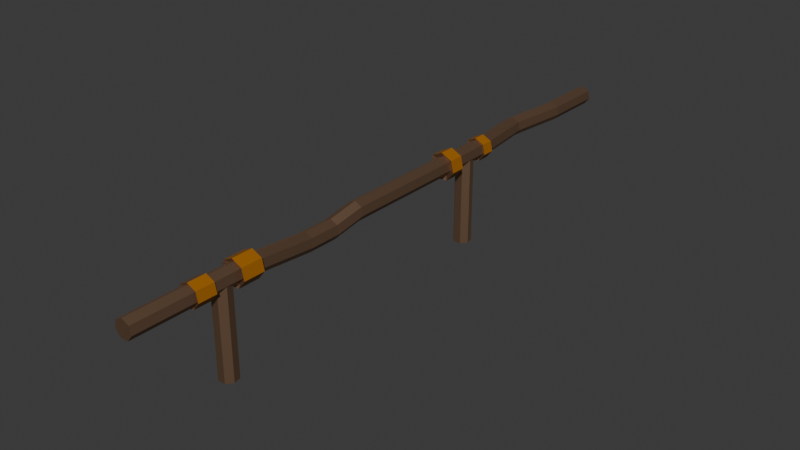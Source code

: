 # Source: Railing.blend  (saved by Blender 4.5.90; exported with 4.5.12 LTS)
import bpy
from mathutils import Matrix  # noqa: F401  (used for matrix-valued properties, if any)

bpy.ops.wm.read_factory_settings(use_empty=True)
scene = bpy.context.scene
scene.name = 'Scene'

# ---- collections
col_collection = bpy.data.collections.new('Collection'); scene.collection.children.link(col_collection)

# ---- materials (node trees are filled in below, after node groups)
mat_rust1 = bpy.data.materials.new('Rust1')
mat_rust2 = bpy.data.materials.new('Rust2')

# ---- material node trees
mat_rust1.use_nodes = True; mat_rust1.node_tree.nodes.clear()
_N = mat_rust1.node_tree.nodes; _L = mat_rust1.node_tree.links
n0 = _N.new('ShaderNodeBsdfPrincipled'); n0.name = 'Principled BSDF'; n0.location = (-200, 100)
n0.inputs[0].default_value = (0.3864, 0.2423, 0.1529, 1.0)
n0.inputs[1].default_value = 1.0
n0.inputs[2].default_value = 0.6
n1 = _N.new('ShaderNodeOutputMaterial'); n1.name = 'Material Output'; n1.location = (200, 100)
_L.new(n0.outputs[0], n1.inputs[0])
n1.is_active_output = True
mat_rust2.use_nodes = True; mat_rust2.node_tree.nodes.clear()
_N = mat_rust2.node_tree.nodes; _L = mat_rust2.node_tree.links
n0 = _N.new('ShaderNodeBsdfPrincipled'); n0.name = 'Principled BSDF'; n0.location = (-200, 100)
n0.inputs[0].default_value = (0.3663, 0.1314, 0.00588, 1.0)
n1 = _N.new('ShaderNodeOutputMaterial'); n1.name = 'Material Output'; n1.location = (200, 100)
_L.new(n0.outputs[0], n1.inputs[0])
n1.is_active_output = True

# ---- world
world_world = bpy.data.worlds.new('World'); scene.world = world_world
world_world.use_nodes = True; world_world.node_tree.nodes.clear()
_N = world_world.node_tree.nodes; _L = world_world.node_tree.links
n0 = _N.new('ShaderNodeOutputWorld'); n0.name = 'World Output'; n0.location = (200, 100)
n1 = _N.new('ShaderNodeBackground'); n1.name = 'Background'; n1.location = (-200, 100)
n1.inputs[0].default_value = (0.05088, 0.05088, 0.05088, 1.0)
_L.new(n1.outputs[0], n0.inputs[0])
n0.is_active_output = True
world_world.color = (0.05088, 0.05088, 0.05088)
world_world.sun_shadow_jitter_overblur = 0.0

# ---- meshes
me_cylinder_002 = bpy.data.meshes.new('Cylinder.002')
me_cylinder_002.from_pydata([(-0.09904, -3.629, -0.00851), (-0.09904, -3.629, 1.063), (-0.01525, -3.669, -0.00851), (-0.01525, -3.669, 1.063), (0.005442, -3.76, -0.00851), (0.005442, -3.76, 1.063), (-0.05254, -3.832, -0.00851), (-0.05254, -3.832, 1.063), (-0.1455, -3.832, -0.00851), (-0.1455, -3.832, 1.063), (-0.2035, -3.76, -0.00851), (-0.2035, -3.76, 1.063), (-0.1828, -3.669, -0.00851), (-0.1828, -3.669, 1.063), (-0.09904, 2.466, 1.182), (-0.09904, -4.83, 1.182), (-0.01144, 2.466, 1.139), (-0.01144, -4.83, 1.139), (0.0102, 2.466, 1.045), (0.0102, -4.83, 1.045), (-0.05043, 2.466, 0.9686), (-0.05043, -4.83, 0.9686), (-0.1477, 2.466, 0.9686), (-0.1477, -4.83, 0.9686), (-0.2083, 2.466, 1.045), (-0.2083, -4.83, 1.045), (-0.1867, 2.466, 1.139), (-0.1867, -4.83, 1.139), (-0.09904, 1.736, 1.182), (-0.1811, 1.007, 1.182), (-0.09904, 0.2772, 1.182), (-0.09904, -0.4524, 1.182), (-0.09904, -1.182, 1.182), (-0.09904, -1.912, 1.182), (-0.09904, -2.641, 1.118), (-0.09904, -3.371, 1.182), (-0.09904, -4.1, 1.182), (-0.01144, -4.1, 1.139), (-0.01144, -3.371, 1.139), (-0.01144, -2.641, 1.076), (-0.01144, -1.912, 1.139), (-0.01144, -1.182, 1.139), (-0.01144, -0.4524, 1.139), (-0.01144, 0.2772, 1.139), (-0.09349, 1.007, 1.139), (-0.01144, 1.736, 1.139), (0.0102, -4.1, 1.045), (0.0102, -3.371, 1.045), (0.0102, -2.641, 0.981), (0.0102, -1.912, 1.045), (0.0102, -1.182, 1.045), (0.0102, -0.4524, 1.045), (0.0102, 0.2772, 1.045), (-0.07185, 1.007, 1.045), (0.0102, 1.736, 1.045), (-0.05043, -4.1, 0.9686), (-0.05043, -3.371, 0.9686), (-0.05043, -2.641, 0.905), (-0.05043, -1.912, 0.9686), (-0.05043, -1.182, 0.9686), (-0.05043, -0.4524, 0.9686), (-0.05043, 0.2772, 0.9686), (-0.1325, 1.007, 0.9686), (-0.05043, 1.736, 0.9686), (-0.1477, -4.1, 0.9686), (-0.1477, -3.371, 0.9686), (-0.1477, -2.641, 0.905), (-0.1477, -1.912, 0.9686), (-0.1477, -1.182, 0.9686), (-0.1477, -0.4524, 0.9686), (-0.1477, 0.2772, 0.9686), (-0.2297, 1.007, 0.9686), (-0.1477, 1.736, 0.9686), (-0.2083, -4.1, 1.045), (-0.2083, -3.371, 1.045), (-0.2083, -2.641, 0.981), (-0.2083, -1.912, 1.045), (-0.2083, -1.182, 1.045), (-0.2083, -0.4524, 1.045), (-0.2083, 0.2772, 1.045), (-0.2903, 1.007, 1.045), (-0.2083, 1.736, 1.045), (-0.1867, -4.1, 1.139), (-0.1867, -3.371, 1.139), (-0.1867, -2.641, 1.076), (-0.1867, -1.912, 1.139), (-0.1867, -1.182, 1.139), (-0.1867, -0.4524, 1.139), (-0.1867, 0.2772, 1.139), (-0.2687, 1.007, 1.139), (-0.1867, 1.736, 1.139), (-0.09904, -3.553, 1.182), (-0.09904, -3.736, 1.182), (-0.09904, -3.918, 1.182), (-0.01144, -3.918, 1.139), (-0.01144, -3.736, 1.139), (-0.01144, -3.553, 1.139), (0.0102, -3.918, 1.045), (0.0102, -3.736, 1.045), (0.0102, -3.553, 1.045), (-0.05043, -3.918, 0.9686), (-0.05043, -3.736, 0.9686), (-0.05043, -3.553, 0.9686), (-0.1477, -3.918, 0.9686), (-0.1477, -3.736, 0.9686), (-0.1477, -3.553, 0.9686), (-0.2083, -3.918, 1.045), (-0.2083, -3.736, 1.045), (-0.2083, -3.553, 1.045), (-0.1867, -3.918, 1.139), (-0.1867, -3.736, 1.139), (-0.1867, -3.553, 1.139), (-0.09904, 0.1556, 1.182), (-0.09904, 0.03398, 1.182), (-0.09904, -0.08762, 1.182), (-0.09904, -0.2092, 1.182), (-0.09904, -0.3308, 1.182), (-0.01144, -0.3308, 1.139), (-0.01144, -0.2092, 1.139), (-0.01144, -0.08762, 1.139), (-0.01144, 0.03398, 1.139), (-0.01144, 0.1556, 1.139), (0.0102, -0.3308, 1.045), (0.0102, -0.2092, 1.045), (0.0102, -0.08762, 1.045), (0.0102, 0.03398, 1.045), (0.0102, 0.1556, 1.045), (-0.05043, -0.3308, 0.9686), (-0.05043, -0.2092, 0.9686), (-0.05043, -0.08762, 0.9686), (-0.05043, 0.03398, 0.9686), (-0.05043, 0.1556, 0.9686), (-0.1477, -0.3308, 0.9686), (-0.1477, -0.2092, 0.9686), (-0.1477, -0.08762, 0.9686), (-0.1477, 0.03398, 0.9686), (-0.1477, 0.1556, 0.9686), (-0.2083, -0.3308, 1.045), (-0.2083, -0.2092, 1.045), (-0.2083, -0.08762, 1.045), (-0.2083, 0.03398, 1.045), (-0.2083, 0.1556, 1.045), (-0.1867, -0.3308, 1.139), (-0.1867, -0.2092, 1.139), (-0.1867, -0.08762, 1.139), (-0.1867, 0.03398, 1.139), (-0.1867, 0.1556, 1.139), (-0.09904, -2.276, 1.118), (-0.01144, -2.276, 1.076), (0.0102, -2.276, 0.981), (-0.05043, -2.276, 0.905), (-0.1477, -2.276, 0.905), (-0.2083, -2.276, 0.981), (-0.1867, -2.276, 1.076), (-0.09904, -4.12, 1.206), (0.007632, -4.12, 1.155), (0.03398, -4.12, 1.039), (-0.03984, -4.12, 0.9466), (-0.1582, -4.12, 0.9466), (-0.2321, -4.12, 1.039), (-0.2057, -4.12, 1.155), (-0.09904, -3.898, 1.206), (0.007632, -3.898, 1.155), (0.03398, -3.898, 1.039), (-0.03984, -3.898, 0.9466), (-0.1582, -3.898, 0.9466), (-0.2321, -3.898, 1.039), (-0.2057, -3.898, 1.155), (-0.09904, -3.334, 1.226), (0.02351, -3.334, 1.167), (0.05377, -3.334, 1.035), (-0.03103, -3.334, 0.9283), (-0.1671, -3.334, 0.9283), (-0.2519, -3.334, 1.035), (-0.2216, -3.334, 1.167), (-0.09904, -3.59, 1.226), (0.02351, -3.59, 1.167), (0.05377, -3.59, 1.035), (-0.03103, -3.59, 0.9283), (-0.1671, -3.59, 0.9283), (-0.2519, -3.59, 1.035), (-0.2216, -3.59, 1.167), (-0.09904, 0.292, 1.209), (0.009945, 0.292, 1.156), (0.03686, 0.292, 1.039), (-0.03856, 0.292, 0.944), (-0.1595, 0.292, 0.944), (-0.235, 0.292, 1.039), (-0.208, 0.292, 1.156), (-0.09904, 0.1407, 1.209), (0.009945, 0.1407, 1.156), (0.03686, 0.1407, 1.039), (-0.03856, 0.1407, 0.944), (-0.1595, 0.1407, 0.944), (-0.235, 0.1407, 1.039), (-0.208, 0.1407, 1.156), (-0.09904, -0.4524, 1.182), (-0.01144, -0.4524, 1.139), (0.0102, -0.4524, 1.045), (-0.05043, -0.4524, 0.9686), (-0.1477, -0.4524, 0.9686), (-0.2083, -0.4524, 1.045), (-0.1867, -0.4524, 1.139), (-0.09904, -0.3308, 1.182), (-0.01144, -0.3308, 1.139), (0.0102, -0.3308, 1.045), (-0.05043, -0.3308, 0.9686), (-0.1477, -0.3308, 0.9686), (-0.2083, -0.3308, 1.045), (-0.1867, -0.3308, 1.139), (-0.09904, -0.4824, 1.237), (0.0317, -0.4824, 1.174), (0.064, -0.4824, 1.032), (-0.02648, -0.4824, 0.9189), (-0.1716, -0.4824, 0.9189), (-0.2621, -0.4824, 1.032), (-0.2298, -0.4824, 1.174), (-0.09904, -0.3009, 1.237), (0.0317, -0.3009, 1.174), (0.064, -0.3009, 1.032), (-0.02648, -0.3009, 0.9189), (-0.1716, -0.3009, 0.9189), (-0.2621, -0.3009, 1.032), (-0.2298, -0.3009, 1.174), (-0.09904, 0.04261, -0.00851), (-0.09904, 0.04261, 1.063), (-0.01525, 0.002257, -0.00851), (-0.01525, 0.002257, 1.063), (0.005442, -0.08841, -0.00851), (0.005442, -0.08841, 1.063), (-0.05254, -0.1611, -0.00851), (-0.05254, -0.1611, 1.063), (-0.1455, -0.1611, -0.00851), (-0.1455, -0.1611, 1.063), (-0.2035, -0.08841, -0.00851), (-0.2035, -0.08841, 1.063), (-0.1828, 0.002257, -0.00851), (-0.1828, 0.002257, 1.063)], [], [(0, 1, 3, 2), (2, 3, 5, 4), (4, 5, 7, 6), (6, 7, 9, 8), (8, 9, 11, 10), (3, 1, 13, 11, 9, 7, 5), (10, 11, 13, 12), (12, 13, 1, 0), (0, 2, 4, 6, 8, 10, 12), (36, 15, 17, 37), (37, 17, 19, 46), (46, 19, 21, 55), (55, 21, 23, 64), (64, 23, 25, 73), (17, 15, 27, 25, 23, 21, 19), (73, 25, 27, 82), (82, 27, 15, 36), (14, 16, 18, 20, 22, 24, 26), (26, 90, 28, 14), (90, 89, 29, 28), (89, 88, 30, 29), (116, 142, 209, 203), (87, 86, 32, 31), (86, 85, 33, 32), (153, 84, 34, 147), (84, 83, 35, 34), (94, 93, 161, 162), (24, 81, 90, 26), (81, 80, 89, 90), (80, 79, 88, 89), (132, 127, 206, 207), (78, 77, 86, 87), (77, 76, 85, 86), (152, 75, 84, 153), (75, 74, 83, 84), (64, 73, 159, 158), (22, 72, 81, 24), (72, 71, 80, 81), (71, 70, 79, 80), (42, 51, 198, 197), (69, 68, 77, 78), (68, 67, 76, 77), (151, 66, 75, 152), (66, 65, 74, 75), (100, 97, 163, 164), (20, 63, 72, 22), (63, 62, 71, 72), (62, 61, 70, 71), (117, 116, 203, 204), (60, 59, 68, 69), (59, 58, 67, 68), (150, 57, 66, 151), (57, 56, 65, 66), (36, 37, 155, 154), (18, 54, 63, 20), (54, 53, 62, 63), (53, 52, 61, 62), (87, 31, 196, 202), (51, 50, 59, 60), (50, 49, 58, 59), (149, 48, 57, 150), (48, 47, 56, 57), (73, 82, 160, 159), (16, 45, 54, 18), (45, 44, 53, 54), (44, 43, 52, 53), (51, 60, 199, 198), (42, 41, 50, 51), (41, 40, 49, 50), (148, 39, 48, 149), (39, 38, 47, 48), (106, 103, 165, 166), (14, 28, 45, 16), (28, 29, 44, 45), (29, 30, 43, 44), (137, 132, 207, 208), (31, 32, 41, 42), (32, 33, 40, 41), (147, 34, 39, 148), (34, 35, 38, 39), (37, 46, 156, 155), (102, 105, 179, 178), (91, 92, 95, 96), (92, 93, 94, 95), (108, 111, 181, 180), (96, 95, 98, 99), (95, 94, 97, 98), (74, 65, 172, 173), (99, 98, 101, 102), (98, 97, 100, 101), (91, 96, 176, 175), (102, 101, 104, 105), (101, 100, 103, 104), (38, 35, 168, 169), (105, 104, 107, 108), (104, 103, 106, 107), (99, 102, 178, 177), (108, 107, 110, 111), (107, 106, 109, 110), (83, 74, 173, 174), (111, 110, 92, 91), (110, 109, 93, 92), (121, 126, 191, 190), (112, 113, 120, 121), (113, 114, 119, 120), (114, 115, 118, 119), (115, 116, 117, 118), (43, 30, 182, 183), (121, 120, 125, 126), (120, 119, 124, 125), (119, 118, 123, 124), (118, 117, 122, 123), (88, 79, 187, 188), (126, 125, 130, 131), (125, 124, 129, 130), (124, 123, 128, 129), (123, 122, 127, 128), (52, 43, 183, 184), (131, 130, 135, 136), (130, 129, 134, 135), (129, 128, 133, 134), (128, 127, 132, 133), (141, 146, 195, 194), (136, 135, 140, 141), (135, 134, 139, 140), (134, 133, 138, 139), (133, 132, 137, 138), (126, 131, 192, 191), (141, 140, 145, 146), (140, 139, 144, 145), (139, 138, 143, 144), (138, 137, 142, 143), (30, 88, 188, 182), (146, 145, 113, 112), (145, 144, 114, 113), (144, 143, 115, 114), (143, 142, 116, 115), (33, 147, 148, 40), (40, 148, 149, 49), (49, 149, 150, 58), (58, 150, 151, 67), (67, 151, 152, 76), (76, 152, 153, 85), (85, 153, 147, 33), (167, 160, 154, 161), (166, 159, 160, 167), (165, 158, 159, 166), (164, 157, 158, 165), (163, 156, 157, 164), (162, 155, 156, 163), (161, 154, 155, 162), (109, 106, 166, 167), (55, 64, 158, 157), (103, 100, 164, 165), (46, 55, 157, 156), (97, 94, 162, 163), (93, 109, 167, 161), (82, 36, 154, 160), (168, 175, 176, 169), (169, 176, 177, 170), (170, 177, 178, 171), (171, 178, 179, 172), (172, 179, 180, 173), (173, 180, 181, 174), (174, 181, 175, 168), (65, 56, 171, 172), (96, 99, 177, 176), (111, 91, 175, 181), (56, 47, 170, 171), (35, 83, 174, 168), (105, 108, 180, 179), (47, 38, 169, 170), (182, 189, 190, 183), (183, 190, 191, 184), (184, 191, 192, 185), (185, 192, 193, 186), (186, 193, 194, 187), (187, 194, 195, 188), (188, 195, 189, 182), (136, 141, 194, 193), (79, 70, 186, 187), (70, 61, 185, 186), (112, 121, 190, 189), (131, 136, 193, 192), (146, 112, 189, 195), (61, 52, 184, 185), (198, 199, 213, 212), (209, 208, 222, 223), (199, 200, 214, 213), (208, 207, 221, 222), (200, 201, 215, 214), (207, 206, 220, 221), (201, 202, 216, 215), (78, 87, 202, 201), (31, 42, 197, 196), (127, 122, 205, 206), (142, 137, 208, 209), (69, 78, 201, 200), (60, 69, 200, 199), (122, 117, 204, 205), (223, 216, 210, 217), (222, 215, 216, 223), (221, 214, 215, 222), (220, 213, 214, 221), (219, 212, 213, 220), (218, 211, 212, 219), (217, 210, 211, 218), (203, 209, 223, 217), (197, 198, 212, 211), (204, 203, 217, 218), (196, 197, 211, 210), (205, 204, 218, 219), (202, 196, 210, 216), (206, 205, 219, 220), (224, 225, 227, 226), (226, 227, 229, 228), (228, 229, 231, 230), (230, 231, 233, 232), (232, 233, 235, 234), (227, 225, 237, 235, 233, 231, 229), (234, 235, 237, 236), (236, 237, 225, 224), (224, 226, 228, 230, 232, 234, 236)])
me_cylinder_002.polygons.foreach_set('material_index', [0, 0, 0, 0, 0, 0, 0, 0, 0, 0, 0, 0, 0, 0, 0, 0, 0, 0, 0, 0, 0, 1, 0, 0, 0, 0, 0, 0, 0, 0, 1, 0, 0, 0, 0, 0, 0, 0, 0, 0, 0, 0, 0, 0, 0, 0, 0, 0, 1, 0, 0, 0, 0, 0, 0, 0, 0, 0, 0, 0, 0, 0, 0, 0, 0, 0, 0, 0, 0, 0, 0, 0, 0, 0, 0, 1, 0, 0, 0, 0, 0, 0, 0, 0, 0, 0, 0, 0, 0, 0, 0, 0, 0, 0, 0, 0, 0, 0, 0, 0, 0, 0, 0, 0, 0, 0, 0, 0, 0, 0, 0, 0, 0, 0, 0, 0, 0, 0, 0, 0, 0, 0, 0, 0, 0, 0, 0, 0, 0, 0, 0, 0, 0, 0, 0, 0, 0, 0, 0, 0, 0, 0, 0, 0, 0, 0, 0, 0, 1, 1, 1, 0, 0, 0, 0, 0, 0, 0, 1, 1, 1, 1, 1, 1, 1, 0, 0, 0, 0, 0, 0, 0, 1, 1, 1, 1, 1, 1, 1, 0, 0, 0, 0, 0, 0, 0, 0, 1, 0, 1, 0, 1, 0, 0, 0, 1, 1, 0, 0, 1, 1, 1, 1, 1, 1, 1, 1, 1, 0, 1, 0, 1, 0, 1, 0, 0, 0, 0, 0, 0, 0, 0, 0])
_uv = me_cylinder_002.uv_layers.new(name='UVMap')
_uv.uv.foreach_set('vector', [1.0, 0.5, 1.0, 1.0, 0.8571, 1.0, 0.8571, 0.5, 0.8571, 0.5, 0.8571, 1.0, 0.7143, 1.0, 0.7143, 0.5, 0.7143, 0.5, 0.7143, 1.0, 0.5714, 1.0, 0.5714, 0.5, 0.5714, 0.5, 0.5714, 1.0, 0.4286, 1.0, 0.4286, 0.5, 0.4286, 0.5, 0.4286, 1.0, 0.2857, 1.0, 0.2857, 0.5, 0.4376, 0.3996, 0.25, 0.49, 0.06236, 0.3996, 0.01602, 0.1966, 0.1459, 0.03377, 0.3541, 0.03377, 0.484, 0.1966, 0.2857, 0.5, 0.2857, 1.0, 0.1429, 1.0, 0.1429, 0.5, 0.1429, 0.5, 0.1429, 1.0, 2.98e-08, 1.0, 2.98e-08, 0.5, 0.75, 0.49, 0.9376, 0.3996, 0.984, 0.1966, 0.8541, 0.03377, 0.6459, 0.03377, 0.516, 0.1966, 0.5624, 0.3996, 1.0, 0.95, 1.0, 1.0, 0.8571, 1.0, 0.8571, 0.95, 0.8571, 0.95, 0.8571, 1.0, 0.7143, 1.0, 0.7143, 0.95, 0.7143, 0.95, 0.7143, 1.0, 0.5714, 1.0, 0.5714, 0.95, 0.5714, 0.95, 0.5714, 1.0, 0.4286, 1.0, 0.4286, 0.95, 0.4286, 0.95, 0.4286, 1.0, 0.2857, 1.0, 0.2857, 0.95, 0.4376, 0.3996, 0.25, 0.49, 0.06236, 0.3996, 0.01602, 0.1966, 0.1459, 0.03377, 0.3541, 0.03377, 0.484, 0.1966, 0.2857, 0.95, 0.2857, 1.0, 0.1429, 1.0, 0.1429, 0.95, 0.1429, 0.95, 0.1429, 1.0, 2.98e-08, 1.0, 2.98e-08, 0.95, 0.75, 0.49, 0.9376, 0.3996, 0.984, 0.1966, 0.8541, 0.03377, 0.6459, 0.03377, 0.516, 0.1966, 0.5624, 0.3996, 0.1429, 0.5, 0.1429, 0.55, 2.98e-08, 0.55, 2.98e-08, 0.5, 0.1429, 0.55, 0.1429, 0.6, 2.98e-08, 0.6, 2.98e-08, 0.55, 0.1429, 0.6, 0.1429, 0.65, 2.98e-08, 0.65, 2.98e-08, 0.6, 2.98e-08, 0.6917, 0.1429, 0.6917, 0.1429, 0.6917, 2.98e-08, 0.6917, 0.1429, 0.7, 0.1429, 0.75, 2.98e-08, 0.75, 2.98e-08, 0.7, 0.1429, 0.75, 0.1429, 0.8, 2.98e-08, 0.8, 2.98e-08, 0.75, 0.1429, 0.825, 0.1429, 0.85, 2.98e-08, 0.85, 2.98e-08, 0.825, 0.1429, 0.85, 0.1429, 0.9, 2.98e-08, 0.9, 2.98e-08, 0.85, 0.8571, 0.9375, 1.0, 0.9375, 1.0, 0.9375, 0.8571, 0.9375, 0.2857, 0.5, 0.2857, 0.55, 0.1429, 0.55, 0.1429, 0.5, 0.2857, 0.55, 0.2857, 0.6, 0.1429, 0.6, 0.1429, 0.55, 0.2857, 0.6, 0.2857, 0.65, 0.1429, 0.65, 0.1429, 0.6, 0.4286, 0.6917, 0.5714, 0.6917, 0.5714, 0.6917, 0.4286, 0.6917, 0.2857, 0.7, 0.2857, 0.75, 0.1429, 0.75, 0.1429, 0.7, 0.2857, 0.75, 0.2857, 0.8, 0.1429, 0.8, 0.1429, 0.75, 0.2857, 0.825, 0.2857, 0.85, 0.1429, 0.85, 0.1429, 0.825, 0.2857, 0.85, 0.2857, 0.9, 0.1429, 0.9, 0.1429, 0.85, 0.4286, 0.95, 0.2857, 0.95, 0.2857, 0.95, 0.4286, 0.95, 0.4286, 0.5, 0.4286, 0.55, 0.2857, 0.55, 0.2857, 0.5, 0.4286, 0.55, 0.4286, 0.6, 0.2857, 0.6, 0.2857, 0.55, 0.4286, 0.6, 0.4286, 0.65, 0.2857, 0.65, 0.2857, 0.6, 0.8571, 0.7, 0.7143, 0.7, 0.7143, 0.7, 0.8571, 0.7, 0.4286, 0.7, 0.4286, 0.75, 0.2857, 0.75, 0.2857, 0.7, 0.4286, 0.75, 0.4286, 0.8, 0.2857, 0.8, 0.2857, 0.75, 0.4286, 0.825, 0.4286, 0.85, 0.2857, 0.85, 0.2857, 0.825, 0.4286, 0.85, 0.4286, 0.9, 0.2857, 0.9, 0.2857, 0.85, 0.5714, 0.9375, 0.7143, 0.9375, 0.7143, 0.9375, 0.5714, 0.9375, 0.5714, 0.5, 0.5714, 0.55, 0.4286, 0.55, 0.4286, 0.5, 0.5714, 0.55, 0.5714, 0.6, 0.4286, 0.6, 0.4286, 0.55, 0.5714, 0.6, 0.5714, 0.65, 0.4286, 0.65, 0.4286, 0.6, 0.8571, 0.6917, 1.0, 0.6917, 1.0, 0.6917, 0.8571, 0.6917, 0.5714, 0.7, 0.5714, 0.75, 0.4286, 0.75, 0.4286, 0.7, 0.5714, 0.75, 0.5714, 0.8, 0.4286, 0.8, 0.4286, 0.75, 0.5714, 0.825, 0.5714, 0.85, 0.4286, 0.85, 0.4286, 0.825, 0.5714, 0.85, 0.5714, 0.9, 0.4286, 0.9, 0.4286, 0.85, 1.0, 0.95, 0.8571, 0.95, 0.8571, 0.95, 1.0, 0.95, 0.7143, 0.5, 0.7143, 0.55, 0.5714, 0.55, 0.5714, 0.5, 0.7143, 0.55, 0.7143, 0.6, 0.5714, 0.6, 0.5714, 0.55, 0.7143, 0.6, 0.7143, 0.65, 0.5714, 0.65, 0.5714, 0.6, 0.1429, 0.7, 2.98e-08, 0.7, 2.98e-08, 0.7, 0.1429, 0.7, 0.7143, 0.7, 0.7143, 0.75, 0.5714, 0.75, 0.5714, 0.7, 0.7143, 0.75, 0.7143, 0.8, 0.5714, 0.8, 0.5714, 0.75, 0.7143, 0.825, 0.7143, 0.85, 0.5714, 0.85, 0.5714, 0.825, 0.7143, 0.85, 0.7143, 0.9, 0.5714, 0.9, 0.5714, 0.85, 0.2857, 0.95, 0.1429, 0.95, 0.1429, 0.95, 0.2857, 0.95, 0.8571, 0.5, 0.8571, 0.55, 0.7143, 0.55, 0.7143, 0.5, 0.8571, 0.55, 0.8571, 0.6, 0.7143, 0.6, 0.7143, 0.55, 0.8571, 0.6, 0.8571, 0.65, 0.7143, 0.65, 0.7143, 0.6, 0.7143, 0.7, 0.5714, 0.7, 0.5714, 0.7, 0.7143, 0.7, 0.8571, 0.7, 0.8571, 0.75, 0.7143, 0.75, 0.7143, 0.7, 0.8571, 0.75, 0.8571, 0.8, 0.7143, 0.8, 0.7143, 0.75, 0.8571, 0.825, 0.8571, 0.85, 0.7143, 0.85, 0.7143, 0.825, 0.8571, 0.85, 0.8571, 0.9, 0.7143, 0.9, 0.7143, 0.85, 0.2857, 0.9375, 0.4286, 0.9375, 0.4286, 0.9375, 0.2857, 0.9375, 1.0, 0.5, 1.0, 0.55, 0.8571, 0.55, 0.8571, 0.5, 1.0, 0.55, 1.0, 0.6, 0.8571, 0.6, 0.8571, 0.55, 1.0, 0.6, 1.0, 0.65, 0.8571, 0.65, 0.8571, 0.6, 0.2857, 0.6917, 0.4286, 0.6917, 0.4286, 0.6917, 0.2857, 0.6917, 1.0, 0.7, 1.0, 0.75, 0.8571, 0.75, 0.8571, 0.7, 1.0, 0.75, 1.0, 0.8, 0.8571, 0.8, 0.8571, 0.75, 1.0, 0.825, 1.0, 0.85, 0.8571, 0.85, 0.8571, 0.825, 1.0, 0.85, 1.0, 0.9, 0.8571, 0.9, 0.8571, 0.85, 0.8571, 0.95, 0.7143, 0.95, 0.7143, 0.95, 0.8571, 0.95, 0.5714, 0.9125, 0.4286, 0.9125, 0.4286, 0.9125, 0.5714, 0.9125, 1.0, 0.9125, 1.0, 0.925, 0.8571, 0.925, 0.8571, 0.9125, 1.0, 0.925, 1.0, 0.9375, 0.8571, 0.9375, 0.8571, 0.925, 0.2857, 0.9125, 0.1429, 0.9125, 0.1429, 0.9125, 0.2857, 0.9125, 0.8571, 0.9125, 0.8571, 0.925, 0.7143, 0.925, 0.7143, 0.9125, 0.8571, 0.925, 0.8571, 0.9375, 0.7143, 0.9375, 0.7143, 0.925, 0.2857, 0.9, 0.4286, 0.9, 0.4286, 0.9, 0.2857, 0.9, 0.7143, 0.9125, 0.7143, 0.925, 0.5714, 0.925, 0.5714, 0.9125, 0.7143, 0.925, 0.7143, 0.9375, 0.5714, 0.9375, 0.5714, 0.925, 1.0, 0.9125, 0.8571, 0.9125, 0.8571, 0.9125, 1.0, 0.9125, 0.5714, 0.9125, 0.5714, 0.925, 0.4286, 0.925, 0.4286, 0.9125, 0.5714, 0.925, 0.5714, 0.9375, 0.4286, 0.9375, 0.4286, 0.925, 0.8571, 0.9, 1.0, 0.9, 1.0, 0.9, 0.8571, 0.9, 0.4286, 0.9125, 0.4286, 0.925, 0.2857, 0.925, 0.2857, 0.9125, 0.4286, 0.925, 0.4286, 0.9375, 0.2857, 0.9375, 0.2857, 0.925, 0.7143, 0.9125, 0.5714, 0.9125, 0.5714, 0.9125, 0.7143, 0.9125, 0.2857, 0.9125, 0.2857, 0.925, 0.1429, 0.925, 0.1429, 0.9125, 0.2857, 0.925, 0.2857, 0.9375, 0.1429, 0.9375, 0.1429, 0.925, 0.1429, 0.9, 0.2857, 0.9, 0.2857, 0.9, 0.1429, 0.9, 0.1429, 0.9125, 0.1429, 0.925, 2.98e-08, 0.925, 2.98e-08, 0.9125, 0.1429, 0.925, 0.1429, 0.9375, 2.98e-08, 0.9375, 2.98e-08, 0.925, 0.8571, 0.6583, 0.7143, 0.6583, 0.7143, 0.6583, 0.8571, 0.6583, 1.0, 0.6583, 1.0, 0.6667, 0.8571, 0.6667, 0.8571, 0.6583, 1.0, 0.6667, 1.0, 0.675, 0.8571, 0.675, 0.8571, 0.6667, 1.0, 0.675, 1.0, 0.6833, 0.8571, 0.6833, 0.8571, 0.675, 1.0, 0.6833, 1.0, 0.6917, 0.8571, 0.6917, 0.8571, 0.6833, 0.8571, 0.65, 1.0, 0.65, 1.0, 0.65, 0.8571, 0.65, 0.8571, 0.6583, 0.8571, 0.6667, 0.7143, 0.6667, 0.7143, 0.6583, 0.8571, 0.6667, 0.8571, 0.675, 0.7143, 0.675, 0.7143, 0.6667, 0.8571, 0.675, 0.8571, 0.6833, 0.7143, 0.6833, 0.7143, 0.675, 0.8571, 0.6833, 0.8571, 0.6917, 0.7143, 0.6917, 0.7143, 0.6833, 0.1429, 0.65, 0.2857, 0.65, 0.2857, 0.65, 0.1429, 0.65, 0.7143, 0.6583, 0.7143, 0.6667, 0.5714, 0.6667, 0.5714, 0.6583, 0.7143, 0.6667, 0.7143, 0.675, 0.5714, 0.675, 0.5714, 0.6667, 0.7143, 0.675, 0.7143, 0.6833, 0.5714, 0.6833, 0.5714, 0.675, 0.7143, 0.6833, 0.7143, 0.6917, 0.5714, 0.6917, 0.5714, 0.6833, 0.7143, 0.65, 0.8571, 0.65, 0.8571, 0.65, 0.7143, 0.65, 0.5714, 0.6583, 0.5714, 0.6667, 0.4286, 0.6667, 0.4286, 0.6583, 0.5714, 0.6667, 0.5714, 0.675, 0.4286, 0.675, 0.4286, 0.6667, 0.5714, 0.675, 0.5714, 0.6833, 0.4286, 0.6833, 0.4286, 0.675, 0.5714, 0.6833, 0.5714, 0.6917, 0.4286, 0.6917, 0.4286, 0.6833, 0.2857, 0.6583, 0.1429, 0.6583, 0.1429, 0.6583, 0.2857, 0.6583, 0.4286, 0.6583, 0.4286, 0.6667, 0.2857, 0.6667, 0.2857, 0.6583, 0.4286, 0.6667, 0.4286, 0.675, 0.2857, 0.675, 0.2857, 0.6667, 0.4286, 0.675, 0.4286, 0.6833, 0.2857, 0.6833, 0.2857, 0.675, 0.4286, 0.6833, 0.4286, 0.6917, 0.2857, 0.6917, 0.2857, 0.6833, 0.7143, 0.6583, 0.5714, 0.6583, 0.5714, 0.6583, 0.7143, 0.6583, 0.2857, 0.6583, 0.2857, 0.6667, 0.1429, 0.6667, 0.1429, 0.6583, 0.2857, 0.6667, 0.2857, 0.675, 0.1429, 0.675, 0.1429, 0.6667, 0.2857, 0.675, 0.2857, 0.6833, 0.1429, 0.6833, 0.1429, 0.675, 0.2857, 0.6833, 0.2857, 0.6917, 0.1429, 0.6917, 0.1429, 0.6833, 2.98e-08, 0.65, 0.1429, 0.65, 0.1429, 0.65, 2.98e-08, 0.65, 0.1429, 0.6583, 0.1429, 0.6667, 2.98e-08, 0.6667, 2.98e-08, 0.6583, 0.1429, 0.6667, 0.1429, 0.675, 2.98e-08, 0.675, 2.98e-08, 0.6667, 0.1429, 0.675, 0.1429, 0.6833, 2.98e-08, 0.6833, 2.98e-08, 0.675, 0.1429, 0.6833, 0.1429, 0.6917, 2.98e-08, 0.6917, 2.98e-08, 0.6833, 1.0, 0.8, 1.0, 0.825, 0.8571, 0.825, 0.8571, 0.8, 0.8571, 0.8, 0.8571, 0.825, 0.7143, 0.825, 0.7143, 0.8, 0.7143, 0.8, 0.7143, 0.825, 0.5714, 0.825, 0.5714, 0.8, 0.5714, 0.8, 0.5714, 0.825, 0.4286, 0.825, 0.4286, 0.8, 0.4286, 0.8, 0.4286, 0.825, 0.2857, 0.825, 0.2857, 0.8, 0.2857, 0.8, 0.2857, 0.825, 0.1429, 0.825, 0.1429, 0.8, 0.1429, 0.8, 0.1429, 0.825, 2.98e-08, 0.825, 2.98e-08, 0.8, 0.1429, 0.9375, 0.1429, 0.95, 2.98e-08, 0.95, 2.98e-08, 0.9375, 0.2857, 0.9375, 0.2857, 0.95, 0.1429, 0.95, 0.1429, 0.9375, 0.4286, 0.9375, 0.4286, 0.95, 0.2857, 0.95, 0.2857, 0.9375, 0.5714, 0.9375, 0.5714, 0.95, 0.4286, 0.95, 0.4286, 0.9375, 0.7143, 0.9375, 0.7143, 0.95, 0.5714, 0.95, 0.5714, 0.9375, 0.8571, 0.9375, 0.8571, 0.95, 0.7143, 0.95, 0.7143, 0.9375, 1.0, 0.9375, 1.0, 0.95, 0.8571, 0.95, 0.8571, 0.9375, 0.1429, 0.9375, 0.2857, 0.9375, 0.2857, 0.9375, 0.1429, 0.9375, 0.5714, 0.95, 0.4286, 0.95, 0.4286, 0.95, 0.5714, 0.95, 0.4286, 0.9375, 0.5714, 0.9375, 0.5714, 0.9375, 0.4286, 0.9375, 0.7143, 0.95, 0.5714, 0.95, 0.5714, 0.95, 0.7143, 0.95, 0.7143, 0.9375, 0.8571, 0.9375, 0.8571, 0.9375, 0.7143, 0.9375, 2.98e-08, 0.9375, 0.1429, 0.9375, 0.1429, 0.9375, 2.98e-08, 0.9375, 0.1429, 0.95, 2.98e-08, 0.95, 2.98e-08, 0.95, 0.1429, 0.95, 1.0, 0.9, 1.0, 0.9125, 0.8571, 0.9125, 0.8571, 0.9, 0.8571, 0.9, 0.8571, 0.9125, 0.7143, 0.9125, 0.7143, 0.9, 0.7143, 0.9, 0.7143, 0.9125, 0.5714, 0.9125, 0.5714, 0.9, 0.5714, 0.9, 0.5714, 0.9125, 0.4286, 0.9125, 0.4286, 0.9, 0.4286, 0.9, 0.4286, 0.9125, 0.2857, 0.9125, 0.2857, 0.9, 0.2857, 0.9, 0.2857, 0.9125, 0.1429, 0.9125, 0.1429, 0.9, 0.1429, 0.9, 0.1429, 0.9125, 2.98e-08, 0.9125, 2.98e-08, 0.9, 0.4286, 0.9, 0.5714, 0.9, 0.5714, 0.9, 0.4286, 0.9, 0.8571, 0.9125, 0.7143, 0.9125, 0.7143, 0.9125, 0.8571, 0.9125, 0.1429, 0.9125, 2.98e-08, 0.9125, 2.98e-08, 0.9125, 0.1429, 0.9125, 0.5714, 0.9, 0.7143, 0.9, 0.7143, 0.9, 0.5714, 0.9, 2.98e-08, 0.9, 0.1429, 0.9, 0.1429, 0.9, 2.98e-08, 0.9, 0.4286, 0.9125, 0.2857, 0.9125, 0.2857, 0.9125, 0.4286, 0.9125, 0.7143, 0.9, 0.8571, 0.9, 0.8571, 0.9, 0.7143, 0.9, 1.0, 0.65, 1.0, 0.6583, 0.8571, 0.6583, 0.8571, 0.65, 0.8571, 0.65, 0.8571, 0.6583, 0.7143, 0.6583, 0.7143, 0.65, 0.7143, 0.65, 0.7143, 0.6583, 0.5714, 0.6583, 0.5714, 0.65, 0.5714, 0.65, 0.5714, 0.6583, 0.4286, 0.6583, 0.4286, 0.65, 0.4286, 0.65, 0.4286, 0.6583, 0.2857, 0.6583, 0.2857, 0.65, 0.2857, 0.65, 0.2857, 0.6583, 0.1429, 0.6583, 0.1429, 0.65, 0.1429, 0.65, 0.1429, 0.6583, 2.98e-08, 0.6583, 2.98e-08, 0.65, 0.4286, 0.6583, 0.2857, 0.6583, 0.2857, 0.6583, 0.4286, 0.6583, 0.2857, 0.65, 0.4286, 0.65, 0.4286, 0.65, 0.2857, 0.65, 0.4286, 0.65, 0.5714, 0.65, 0.5714, 0.65, 0.4286, 0.65, 1.0, 0.6583, 0.8571, 0.6583, 0.8571, 0.6583, 1.0, 0.6583, 0.5714, 0.6583, 0.4286, 0.6583, 0.4286, 0.6583, 0.5714, 0.6583, 0.1429, 0.6583, 2.98e-08, 0.6583, 2.98e-08, 0.6583, 0.1429, 0.6583, 0.5714, 0.65, 0.7143, 0.65, 0.7143, 0.65, 0.5714, 0.65, 0.7143, 0.7, 0.5714, 0.7, 0.5714, 0.7, 0.7143, 0.7, 0.1429, 0.6917, 0.2857, 0.6917, 0.2857, 0.6917, 0.1429, 0.6917, 0.5714, 0.7, 0.4286, 0.7, 0.4286, 0.7, 0.5714, 0.7, 0.2857, 0.6917, 0.4286, 0.6917, 0.4286, 0.6917, 0.2857, 0.6917, 0.4286, 0.7, 0.2857, 0.7, 0.2857, 0.7, 0.4286, 0.7, 0.4286, 0.6917, 0.5714, 0.6917, 0.5714, 0.6917, 0.4286, 0.6917, 0.2857, 0.7, 0.1429, 0.7, 0.1429, 0.7, 0.2857, 0.7, 0.2857, 0.7, 0.1429, 0.7, 0.1429, 0.7, 0.2857, 0.7, 1.0, 0.7, 0.8571, 0.7, 0.8571, 0.7, 1.0, 0.7, 0.5714, 0.6917, 0.7143, 0.6917, 0.7143, 0.6917, 0.5714, 0.6917, 0.1429, 0.6917, 0.2857, 0.6917, 0.2857, 0.6917, 0.1429, 0.6917, 0.4286, 0.7, 0.2857, 0.7, 0.2857, 0.7, 0.4286, 0.7, 0.5714, 0.7, 0.4286, 0.7, 0.4286, 0.7, 0.5714, 0.7, 0.7143, 0.6917, 0.8571, 0.6917, 0.8571, 0.6917, 0.7143, 0.6917, 0.1429, 0.6917, 0.1429, 0.7, 2.98e-08, 0.7, 2.98e-08, 0.6917, 0.2857, 0.6917, 0.2857, 0.7, 0.1429, 0.7, 0.1429, 0.6917, 0.4286, 0.6917, 0.4286, 0.7, 0.2857, 0.7, 0.2857, 0.6917, 0.5714, 0.6917, 0.5714, 0.7, 0.4286, 0.7, 0.4286, 0.6917, 0.7143, 0.6917, 0.7143, 0.7, 0.5714, 0.7, 0.5714, 0.6917, 0.8571, 0.6917, 0.8571, 0.7, 0.7143, 0.7, 0.7143, 0.6917, 1.0, 0.6917, 1.0, 0.7, 0.8571, 0.7, 0.8571, 0.6917, 2.98e-08, 0.6917, 0.1429, 0.6917, 0.1429, 0.6917, 2.98e-08, 0.6917, 0.8571, 0.7, 0.7143, 0.7, 0.7143, 0.7, 0.8571, 0.7, 0.8571, 0.6917, 1.0, 0.6917, 1.0, 0.6917, 0.8571, 0.6917, 1.0, 0.7, 0.8571, 0.7, 0.8571, 0.7, 1.0, 0.7, 0.7143, 0.6917, 0.8571, 0.6917, 0.8571, 0.6917, 0.7143, 0.6917, 0.1429, 0.7, 2.98e-08, 0.7, 2.98e-08, 0.7, 0.1429, 0.7, 0.5714, 0.6917, 0.7143, 0.6917, 0.7143, 0.6917, 0.5714, 0.6917, 1.0, 0.5, 1.0, 1.0, 0.8571, 1.0, 0.8571, 0.5, 0.8571, 0.5, 0.8571, 1.0, 0.7143, 1.0, 0.7143, 0.5, 0.7143, 0.5, 0.7143, 1.0, 0.5714, 1.0, 0.5714, 0.5, 0.5714, 0.5, 0.5714, 1.0, 0.4286, 1.0, 0.4286, 0.5, 0.4286, 0.5, 0.4286, 1.0, 0.2857, 1.0, 0.2857, 0.5, 0.4376, 0.3996, 0.25, 0.49, 0.06236, 0.3996, 0.01602, 0.1966, 0.1459, 0.03377, 0.3541, 0.03377, 0.484, 0.1966, 0.2857, 0.5, 0.2857, 1.0, 0.1429, 1.0, 0.1429, 0.5, 0.1429, 0.5, 0.1429, 1.0, 2.98e-08, 1.0, 2.98e-08, 0.5, 0.75, 0.49, 0.9376, 0.3996, 0.984, 0.1966, 0.8541, 0.03377, 0.6459, 0.03377, 0.516, 0.1966, 0.5624, 0.3996])
me_cylinder_002.materials.append(mat_rust1)
me_cylinder_002.materials.append(mat_rust2)
me_cylinder_002.update()

# ---- objects
ob_cylinder_002 = bpy.data.objects.new('Cylinder.002', me_cylinder_002)

# ---- transforms, parenting, visibility, modifiers, constraints
ob_cylinder_002.location = (0.0, 0.0, 0.0)

# ---- collection membership
col_collection.objects.link(ob_cylinder_002)

# ---- scene / render settings (as saved in the file)
scene.frame_start = 1; scene.frame_end = 250; scene.frame_set(1)
scene.render.engine = 'BLENDER_EEVEE_NEXT'
bpy.context.view_layer.update()

# ---- added for rendering (the .blend has no active camera and no usable light): camera, sun
cam_auto = bpy.data.cameras.new('AutoCamera')
cam_auto.lens = 50.0
cam_auto.sensor_width = 36.0
cam_auto.clip_end = 1000.0
ob_auto_camera = bpy.data.objects.new('AutoCamera', cam_auto)
scene.collection.objects.link(ob_auto_camera)
ob_auto_camera.location = (6.74271, -9.40908, 6.09885)
ob_auto_camera.rotation_euler = (1.09748, -7.21219e-08, 0.694738)
scene.camera = ob_auto_camera
light_auto_sun = bpy.data.lights.new('AutoSun', 'SUN')
light_auto_sun.energy = 3.0
light_auto_sun.angle = 0.0523599
ob_auto_sun = bpy.data.objects.new('AutoSun', light_auto_sun)
scene.collection.objects.link(ob_auto_sun)
ob_auto_sun.rotation_euler = (0.872665, 0.174533, 0.523599)
bpy.context.view_layer.update()
